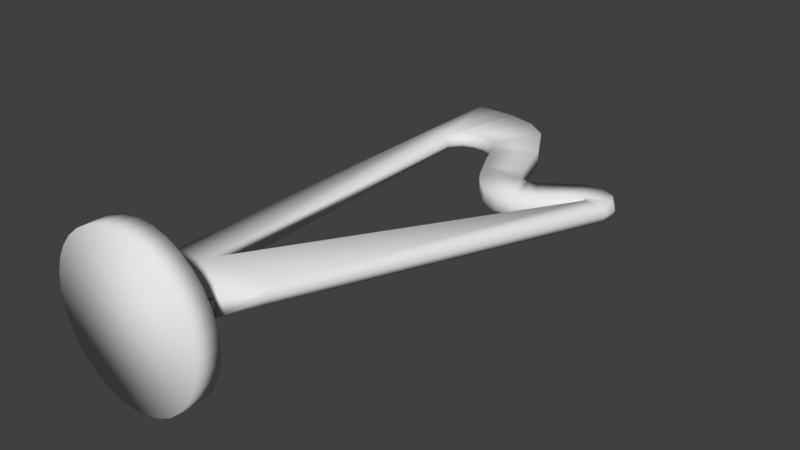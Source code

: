 # Source: harp.blend  (saved by Blender 2.77.0; exported with 4.5.12 LTS)
import bpy
from mathutils import Matrix  # noqa: F401  (used for matrix-valued properties, if any)

bpy.ops.wm.read_factory_settings(use_empty=True)
scene = bpy.context.scene
scene.name = 'Scene'

# ---- collections
col_collection_1 = bpy.data.collections.new('Collection 1'); scene.collection.children.link(col_collection_1)

# ---- world
world_world = bpy.data.worlds.new('World'); scene.world = world_world
world_world.color = (0.05088, 0.05088, 0.05088)
world_world.use_sun_shadow = False
world_world.sun_shadow_jitter_overblur = 0.0
world_world.cycles.sampling_method = 'MANUAL'

# ---- meshes
me_plane = bpy.data.meshes.new('Plane')
me_plane.from_pydata([(-0.3125, 2.113, 0.0), (-0.3125, -7.093, 0.0), (1.239, -7.093, 0.0), (1.239, -6.28, 0.0), (3.882, -0.224, 0.0), (3.909, 0.005262, 0.0), (3.815, 0.1806, 0.0), (3.558, 0.2885, 0.0), (3.343, 0.302, 0.0), (3.127, 0.2345, 0.0), (2.776, -0.0352, 0.0), (2.56, -0.1836, 0.0), (2.412, -0.251, 0.0), (2.264, -0.2105, 0.0), (2.088, 0.09967, 0.0), (1.818, 0.9629, 0.0), (1.4, 1.691, 0.0), (0.9823, 1.988, 0.0), (0.4563, 2.114, 0.0), (0.2521, 0.7945, 0.0), (0.07225, 0.5473, 0.0), (-0.3125, 0.5536, 0.0), (0.2746, -5.533, 0.0), (1.566, -5.529, 0.0), (3.528, -0.2845, 0.0), (3.538, -0.2002, 0.0), (3.453, -0.1908, 0.0), (3.294, -0.3688, 0.0), (3.088, -0.5655, 0.0), (2.891, -0.7621, 0.0), (2.611, -0.9869, 0.0), (2.273, -1.015, 0.0), (1.974, -0.9307, 0.0), (1.749, -0.7434, 0.0), (1.59, -0.5093, 0.0), (1.449, -0.2189, 0.0), (1.271, 0.1464, 0.0), (1.149, 0.4648, 0.0), (0.9995, 0.6896, 0.0), (0.859, 0.7927, 0.0), (0.6904, 0.8676, 0.0), (0.4563, 0.8676, 0.0), (0.07188, 2.114, 0.0), (-0.3125, 2.113, 0.3112), (-0.3125, -7.093, 0.3112), (1.239, -7.093, 0.3112), (1.239, -6.28, 0.3112), (3.882, -0.224, 0.3112), (3.909, 0.005262, 0.3112), (3.815, 0.1806, 0.3112), (3.558, 0.2885, 0.3112), (3.343, 0.302, 0.3112), (3.127, 0.2345, 0.3112), (2.776, -0.0352, 0.3112), (2.56, -0.1836, 0.3112), (2.412, -0.251, 0.3112), (2.264, -0.2105, 0.3112), (2.088, 0.09967, 0.3112), (1.818, 0.9629, 0.3112), (1.4, 1.691, 0.3112), (0.9823, 1.988, 0.3112), (0.4563, 2.114, 0.3112), (0.2521, 0.7945, 0.3112), (0.07225, 0.5473, 0.3112), (-0.3125, 0.5536, 0.3112), (0.2746, -5.533, 0.3112), (1.566, -5.529, 0.3112), (3.528, -0.2845, 0.3112), (3.538, -0.2002, 0.3112), (3.453, -0.1908, 0.3112), (3.294, -0.3688, 0.3112), (3.088, -0.5655, 0.3112), (2.891, -0.7621, 0.3112), (2.611, -0.9869, 0.3112), (2.273, -1.015, 0.3112), (1.974, -0.9307, 0.3112), (1.749, -0.7434, 0.3112), (1.59, -0.5093, 0.3112), (1.449, -0.2189, 0.3112), (1.271, 0.1464, 0.3112), (1.149, 0.4648, 0.3112), (0.9995, 0.6896, 0.3112), (0.859, 0.7927, 0.3112), (0.6904, 0.8676, 0.3112), (0.4563, 0.8676, 0.3112), (0.07188, 2.114, 0.3112), (3.388, 0.3011, 0.1556), (3.165, 0.2312, 0.1556), (2.801, -0.04823, 0.1556), (2.578, -0.2019, 0.1556), (2.424, -0.2718, 0.1556), (2.27, -0.2299, 0.1556), (2.089, 0.0915, 0.1556), (1.809, 0.9857, 0.1556), (-0.3984, 0.5618, 0.1556), (1.376, 1.74, 0.1556), (0.943, 2.048, 0.1556), (-0.3984, 2.178, 0.1556), (1.548, -5.74, 0.1556), (3.947, -0.2438, 0.1556), (0.3981, 2.178, 0.1556), (-0.0001419, 2.178, 0.1556), (3.975, -0.006313, 0.1556), (3.877, 0.1753, 0.1556), (3.612, 0.2871, 0.1556), (0.3253, -5.169, 0.1245), (0.1298, 0.485, 0.1245), (1.288, 0.1123, 0.1245), (1.46, -0.2274, 0.1245), (0.3036, 0.7149, 0.1245), (0.5009, 0.7829, 0.1245), (1.171, 0.4084, 0.1245), (3.47, -0.2884, 0.1245), (1.026, 0.6174, 0.1245), (3.479, -0.21, 0.1245), (0.8901, 0.7132, 0.1245), (3.397, -0.2013, 0.1245), (0.7272, 0.7829, 0.1245), (3.243, -0.3667, 0.1245), (3.044, -0.5496, 0.1245), (2.854, -0.7325, 0.1245), (2.583, -0.9415, 0.1245), (2.257, -0.9677, 0.1245), (1.967, -0.8893, 0.1245), (1.75, -0.7151, 0.1245), (1.596, -0.4974, 0.1245), (0.4798, -6.825, 1.548), (0.4798, -7.287, 1.548), (0.7652, -6.825, 1.52), (0.7652, -7.287, 1.52), (1.04, -6.825, 1.437), (1.04, -7.287, 1.437), (1.292, -6.825, 1.302), (1.292, -7.287, 1.302), (1.514, -6.825, 1.12), (1.514, -7.287, 1.12), (1.696, -6.825, 0.8981), (1.696, -7.287, 0.8981), (1.831, -6.825, 0.6452), (1.831, -7.287, 0.6452), (1.914, -6.825, 0.3708), (1.914, -7.287, 0.3708), (1.942, -6.825, 0.08547), (1.942, -7.287, 0.08547), (1.914, -6.825, -0.1999), (1.914, -7.287, -0.1999), (1.831, -6.825, -0.4743), (1.831, -7.287, -0.4743), (1.696, -6.825, -0.7271), (1.696, -7.287, -0.7271), (1.514, -6.825, -0.9488), (1.514, -7.287, -0.9488), (1.292, -6.825, -1.131), (1.292, -7.287, -1.131), (1.04, -6.825, -1.266), (1.04, -7.287, -1.266), (0.7652, -6.825, -1.349), (0.7652, -7.287, -1.349), (0.4798, -6.825, -1.377), (0.4798, -7.287, -1.377), (0.1945, -6.825, -1.349), (0.1945, -7.287, -1.349), (-0.07989, -6.825, -1.266), (-0.07989, -7.287, -1.266), (-0.3328, -6.825, -1.131), (-0.3328, -7.287, -1.131), (-0.5544, -6.825, -0.9488), (-0.5544, -7.287, -0.9488), (-0.7363, -6.825, -0.7271), (-0.7363, -7.287, -0.7271), (-0.8715, -6.825, -0.4743), (-0.8715, -7.287, -0.4743), (-0.9547, -6.825, -0.1999), (-0.9547, -7.287, -0.1999), (-0.9828, -6.825, 0.08547), (-0.9828, -7.287, 0.08547), (-0.9547, -6.825, 0.3708), (-0.9547, -7.287, 0.3708), (-0.8715, -6.825, 0.6452), (-0.8715, -7.287, 0.6452), (-0.7363, -6.825, 0.8981), (-0.7363, -7.287, 0.8981), (-0.5544, -6.825, 1.12), (-0.5544, -7.287, 1.12), (-0.3328, -6.825, 1.302), (-0.3328, -7.287, 1.302), (-0.07989, -6.825, 1.437), (-0.07989, -7.287, 1.437), (0.1945, -6.825, 1.52), (0.1945, -7.287, 1.52)], [], [(0, 21, 20, 42), (21, 1, 22, 20), (22, 1, 3, 23), (23, 4, 24, 22), (4, 5, 25, 24), (5, 6, 26, 25), (8, 26, 7), (7, 26, 6), (8, 9, 26), (9, 10, 27, 26), (10, 11, 28, 27), (11, 12, 29, 28), (12, 13, 30, 29), (30, 13, 31), (31, 13, 32), (32, 13, 33), (33, 13, 34), (13, 14, 35, 34), (14, 15, 36, 35), (36, 15, 37), (15, 16, 38, 37), (18, 42, 20, 19), (17, 18, 19, 41), (16, 17, 41, 40), (40, 39, 16), (38, 16, 39), (43, 85, 63, 64), (64, 63, 65, 44), (65, 66, 46, 44), (66, 65, 67, 47), (47, 67, 68, 48), (48, 68, 69, 49), (51, 50, 69), (50, 49, 69), (51, 69, 52), (52, 69, 70, 53), (53, 70, 71, 54), (54, 71, 72, 55), (55, 72, 73, 56), (73, 74, 56), (74, 75, 56), (75, 76, 56), (76, 77, 56), (56, 77, 78, 57), (57, 78, 79, 58), (79, 80, 58), (58, 80, 81, 59), (61, 62, 63, 85), (60, 84, 62, 61), (59, 83, 84, 60), (83, 59, 82), (81, 82, 59), (106, 105, 65, 63), (87, 86, 51, 52), (108, 107, 79, 78), (110, 109, 62, 84), (88, 87, 52, 53), (107, 111, 80, 79), (105, 112, 67, 65), (89, 88, 53, 54), (111, 113, 81, 80), (112, 114, 68, 67), (90, 89, 54, 55), (113, 115, 82, 81), (114, 116, 69, 68), (91, 90, 55, 56), (115, 117, 83, 82), (116, 118, 70, 69), (92, 91, 56, 57), (117, 110, 84, 83), (118, 119, 71, 70), (93, 92, 57, 58), (109, 106, 63, 62), (1, 21, 94, 64, 44), (119, 120, 72, 71), (95, 93, 58, 59), (2, 3, 46, 45), (1, 2, 45, 44), (120, 121, 73, 72), (96, 95, 59, 60), (94, 97, 43, 64), (99, 98, 66, 47), (121, 122, 74, 73), (100, 96, 60, 61), (97, 101, 85, 43), (102, 99, 47, 48), (122, 123, 75, 74), (101, 100, 61, 85), (103, 102, 48, 49), (123, 124, 76, 75), (104, 103, 49, 50), (124, 125, 77, 76), (23, 3, 46, 66, 98), (3, 1, 44, 46), (86, 104, 50, 51), (125, 108, 78, 77), (46, 44, 45), (8, 7, 104, 86), (7, 6, 103, 104), (6, 5, 102, 103), (42, 18, 100, 101), (5, 4, 99, 102), (0, 42, 101, 97), (18, 17, 96, 100), (4, 23, 98, 99), (21, 0, 97, 94), (17, 16, 95, 96), (16, 15, 93, 95), (15, 14, 92, 93), (14, 13, 91, 92), (13, 12, 90, 91), (12, 11, 89, 90), (11, 10, 88, 89), (10, 9, 87, 88), (9, 8, 86, 87), (34, 35, 108, 125), (33, 34, 125, 124), (32, 33, 124, 123), (31, 32, 123, 122), (30, 31, 122, 121), (29, 30, 121, 120), (28, 29, 120, 119), (19, 20, 106, 109), (27, 28, 119, 118), (40, 41, 110, 117), (26, 27, 118, 116), (39, 40, 117, 115), (25, 26, 116, 114), (38, 39, 115, 113), (24, 25, 114, 112), (37, 38, 113, 111), (22, 24, 112, 105), (36, 37, 111, 107), (41, 19, 109, 110), (35, 36, 107, 108), (20, 22, 105, 106), (126, 127, 129, 128), (128, 129, 131, 130), (130, 131, 133, 132), (132, 133, 135, 134), (134, 135, 137, 136), (136, 137, 139, 138), (138, 139, 141, 140), (140, 141, 143, 142), (142, 143, 145, 144), (144, 145, 147, 146), (146, 147, 149, 148), (148, 149, 151, 150), (150, 151, 153, 152), (152, 153, 155, 154), (154, 155, 157, 156), (156, 157, 159, 158), (158, 159, 161, 160), (160, 161, 163, 162), (162, 163, 165, 164), (164, 165, 167, 166), (166, 167, 169, 168), (168, 169, 171, 170), (170, 171, 173, 172), (172, 173, 175, 174), (174, 175, 177, 176), (176, 177, 179, 178), (178, 179, 181, 180), (180, 181, 183, 182), (182, 183, 185, 184), (184, 185, 187, 186), (129, 127, 189, 187, 185, 183, 181, 179, 177, 175, 173, 171, 169, 167, 165, 163, 161, 159, 157, 155, 153, 151, 149, 147, 145, 143, 141, 139, 137, 135, 133, 131), (186, 187, 189, 188), (188, 189, 127, 126), (126, 128, 130, 132, 134, 136, 138, 140, 142, 144, 146, 148, 150, 152, 154, 156, 158, 160, 162, 164, 166, 168, 170, 172, 174, 176, 178, 180, 182, 184, 186, 188)])
me_plane.polygons.foreach_set('use_smooth', [True] * 170)
_uv = me_plane.uv_layers.new(name='UVMap')
_uv.uv.foreach_set('vector', [0.7052, 3.943e-05, 0.7052, 0.1284, 0.6734, 0.1289, 0.6734, 1.969e-05, 0.7052, 0.1284, 0.7052, 0.7575, 0.6566, 0.6292, 0.6734, 0.1289, 0.6566, 0.6292, 0.7052, 0.7575, 0.5769, 0.6906, 0.5498, 0.6288, 0.5498, 0.6288, 0.3583, 0.1923, 0.3875, 0.1973, 0.6566, 0.6292, 0.3583, 0.1923, 0.356, 0.1735, 0.3867, 0.1904, 0.3875, 0.1973, 0.356, 0.1735, 0.3638, 0.1591, 0.3937, 0.1896, 0.3867, 0.1904, 0.4029, 0.1491, 0.3937, 0.1896, 0.385, 0.1502, 0.385, 0.1502, 0.3937, 0.1896, 0.3638, 0.1591, 0.4029, 0.1491, 0.4207, 0.1546, 0.3937, 0.1896, 0.4207, 0.1546, 0.4497, 0.1768, 0.4069, 0.2043, 0.3937, 0.1896, 0.4497, 0.1768, 0.4676, 0.189, 0.4239, 0.2204, 0.4069, 0.2043, 0.4676, 0.189, 0.4798, 0.1946, 0.4402, 0.2366, 0.4239, 0.2204, 0.4798, 0.1946, 0.4921, 0.1912, 0.4634, 0.2551, 0.4402, 0.2366, 0.4634, 0.2551, 0.4921, 0.1912, 0.4913, 0.2574, 0.4913, 0.2574, 0.4921, 0.1912, 0.5161, 0.2505, 0.5161, 0.2505, 0.4921, 0.1912, 0.5347, 0.2351, 0.5347, 0.2351, 0.4921, 0.1912, 0.5479, 0.2158, 0.4921, 0.1912, 0.5066, 0.1657, 0.5595, 0.1919, 0.5479, 0.2158, 0.5066, 0.1657, 0.5289, 0.09469, 0.5742, 0.1619, 0.5595, 0.1919, 0.5742, 0.1619, 0.5289, 0.09469, 0.5843, 0.1357, 0.5289, 0.09469, 0.5635, 0.03477, 0.5967, 0.1172, 0.5843, 0.1357, 0.6416, 0.0, 0.6734, 1.969e-05, 0.6734, 0.1289, 0.6585, 0.1085, 0.5981, 0.01036, 0.6416, 0.0, 0.6585, 0.1085, 0.6416, 0.1025, 0.5635, 0.03477, 0.5981, 0.01036, 0.6416, 0.1025, 0.6222, 0.1025, 0.6222, 0.1025, 0.6083, 0.1087, 0.5635, 0.03477, 0.5967, 0.1172, 0.5635, 0.03477, 0.6083, 0.1087, 0.3459, 0.7573, 0.3142, 0.7569, 0.3159, 0.6281, 0.3476, 0.629, 0.3476, 0.629, 0.3159, 0.6281, 0.3059, 0.1276, 0.356, 0.0, 0.3059, 0.1276, 0.1993, 0.1266, 0.2272, 0.06518, 0.356, 0.0, 0.1993, 0.1266, 0.3059, 0.1276, 0.03172, 0.5559, 0.002477, 0.5605, 0.002477, 0.5605, 0.03172, 0.5559, 0.03085, 0.5629, 0.0, 0.5793, 0.0, 0.5793, 0.03085, 0.5629, 0.0378, 0.5637, 0.007596, 0.5939, 0.0464, 0.6044, 0.02862, 0.603, 0.0378, 0.5637, 0.02862, 0.603, 0.007596, 0.5939, 0.0378, 0.5637, 0.0464, 0.6044, 0.0378, 0.5637, 0.06428, 0.5991, 0.06428, 0.5991, 0.0378, 0.5637, 0.05113, 0.5492, 0.0935, 0.5772, 0.0935, 0.5772, 0.05113, 0.5492, 0.06834, 0.5333, 0.1115, 0.5653, 0.1115, 0.5653, 0.06834, 0.5333, 0.08478, 0.5173, 0.1238, 0.5599, 0.1238, 0.5599, 0.08478, 0.5173, 0.1082, 0.4991, 0.136, 0.5634, 0.1082, 0.4991, 0.1361, 0.4972, 0.136, 0.5634, 0.1361, 0.4972, 0.1607, 0.5044, 0.136, 0.5634, 0.1607, 0.5044, 0.179, 0.5201, 0.136, 0.5634, 0.179, 0.5201, 0.1919, 0.5395, 0.136, 0.5634, 0.136, 0.5634, 0.1919, 0.5395, 0.2032, 0.5636, 0.1501, 0.5891, 0.1501, 0.5891, 0.2032, 0.5636, 0.2174, 0.5938, 0.1714, 0.6604, 0.2174, 0.5938, 0.2271, 0.6201, 0.1714, 0.6604, 0.1714, 0.6604, 0.2271, 0.6201, 0.2393, 0.6388, 0.2051, 0.7208, 0.2825, 0.7566, 0.3008, 0.6482, 0.3159, 0.6281, 0.3142, 0.7569, 0.2393, 0.7456, 0.2839, 0.654, 0.3008, 0.6482, 0.2825, 0.7566, 0.2051, 0.7208, 0.2646, 0.6538, 0.2839, 0.654, 0.2393, 0.7456, 0.2646, 0.6538, 0.2051, 0.7208, 0.2507, 0.6474, 0.2393, 0.6388, 0.2507, 0.6474, 0.2051, 0.7208, 0.7212, 0.505, 0.7215, 0.9698, 0.7052, 0.9995, 0.7052, 0.4996, 0.4528, 0.8294, 0.4528, 0.8475, 0.4398, 0.8438, 0.4398, 0.8263, 0.8338, 0.524, 0.8337, 0.5521, 0.8203, 0.5583, 0.8202, 0.5282, 0.5337, 0.8009, 0.5347, 0.817, 0.5186, 0.8216, 0.5175, 0.805, 0.4529, 0.8009, 0.4528, 0.8294, 0.4398, 0.8263, 0.44, 0.7988, 0.8337, 0.5521, 0.8348, 0.5764, 0.8217, 0.5844, 0.8203, 0.5583, 0.3029, 0.1576, 0.03814, 0.5557, 0.03172, 0.5559, 0.3059, 0.1276, 0.453, 0.7833, 0.4529, 0.8009, 0.44, 0.7988, 0.44, 0.7818, 0.8348, 0.5764, 0.8332, 0.5938, 0.8202, 0.6031, 0.8217, 0.5844, 0.7398, 0.489, 0.7411, 0.4826, 0.7526, 0.4841, 0.7513, 0.4909, 0.453, 0.771, 0.453, 0.7833, 0.44, 0.7818, 0.4401, 0.7699, 0.5347, 0.7575, 0.5339, 0.7688, 0.5177, 0.7717, 0.5186, 0.76, 0.3716, 0.8995, 0.372, 0.8928, 0.3872, 0.8981, 0.3868, 0.905, 0.4529, 0.7581, 0.453, 0.771, 0.4401, 0.7699, 0.44, 0.7575, 0.5339, 0.7688, 0.5334, 0.7823, 0.5172, 0.7857, 0.5177, 0.7717, 0.372, 0.8928, 0.3707, 0.8803, 0.3859, 0.8852, 0.3872, 0.8981, 0.4024, 0.7847, 0.401, 0.758, 0.4125, 0.7617, 0.4139, 0.7875, 0.5334, 0.7823, 0.5337, 0.8009, 0.5175, 0.805, 0.5172, 0.7857, 0.3707, 0.8803, 0.3694, 0.8642, 0.3845, 0.8685, 0.3859, 0.8852, 0.3988, 0.8583, 0.4024, 0.7847, 0.4139, 0.7875, 0.4105, 0.8585, 0.7272, 0.4859, 0.7212, 0.505, 0.7052, 0.4996, 0.7114, 0.479, 0.9462, 0.7617, 0.9462, 0.1334, 0.9609, 0.1328, 0.9692, 0.1328, 0.9692, 0.7611, 0.3694, 0.8642, 0.3681, 0.8487, 0.383, 0.8525, 0.3845, 0.8685, 0.4024, 0.9211, 0.3988, 0.8583, 0.4105, 0.8585, 0.4139, 0.9192, 0.5442, 0.8248, 0.5442, 0.758, 0.5672, 0.7575, 0.5672, 0.8242, 0.4917, 0.7575, 0.4917, 0.8849, 0.4659, 0.8849, 0.4659, 0.7575, 0.3681, 0.8487, 0.3668, 0.8267, 0.3816, 0.8297, 0.383, 0.8525, 0.4268, 0.8682, 0.4269, 0.9053, 0.414, 0.9075, 0.4139, 0.8717, 0.356, 0.6298, 0.3542, 0.7627, 0.3459, 0.7573, 0.3476, 0.629, 0.9785, 0.5106, 0.9852, 0.0477, 0.9991, 0.06323, 0.9926, 0.51, 0.3668, 0.8267, 0.3677, 0.7999, 0.3825, 0.802, 0.3816, 0.8297, 0.4268, 0.8229, 0.4268, 0.8682, 0.4139, 0.8717, 0.4139, 0.8279, 0.4269, 0.7575, 0.4268, 0.7902, 0.414, 0.7964, 0.414, 0.7648, 0.9807, 0.5301, 0.9785, 0.5106, 0.9926, 0.51, 0.9947, 0.5288, 0.3677, 0.7999, 0.3696, 0.776, 0.3844, 0.7773, 0.3825, 0.802, 0.4268, 0.7902, 0.4268, 0.8229, 0.4139, 0.8279, 0.414, 0.7964, 0.9862, 0.5442, 0.9807, 0.5301, 0.9947, 0.5288, 1.0, 0.5424, 0.3696, 0.776, 0.3722, 0.758, 0.3872, 0.7586, 0.3844, 0.7773, 0.4528, 0.8659, 0.453, 0.8882, 0.4401, 0.8831, 0.4399, 0.8615, 0.8356, 0.4836, 0.8339, 0.5018, 0.82, 0.5043, 0.8217, 0.4847, 0.9757, 0.06665, 0.9766, 0.003427, 1.0, 0.0, 0.9991, 0.06323, 0.9852, 0.0477, 0.4917, 0.8841, 0.4917, 0.7575, 0.5172, 0.7592, 0.5172, 0.8859, 0.4528, 0.8475, 0.4528, 0.8659, 0.4399, 0.8615, 0.4398, 0.8438, 0.8339, 0.5018, 0.8338, 0.524, 0.8202, 0.5282, 0.82, 0.5043, 0.7526, 0.6063, 0.82, 0.479, 0.82, 0.6063, 0.4656, 0.8437, 0.4657, 0.8615, 0.4528, 0.8659, 0.4528, 0.8475, 0.4657, 0.8615, 0.4659, 0.883, 0.453, 0.8882, 0.4528, 0.8659, 0.9766, 0.5459, 0.9713, 0.5323, 0.9807, 0.5301, 0.9862, 0.5442, 0.4398, 0.7964, 0.4397, 0.828, 0.4268, 0.8229, 0.4268, 0.7902, 0.9713, 0.5323, 0.9692, 0.5135, 0.9785, 0.5106, 0.9807, 0.5301, 0.4398, 0.7648, 0.4398, 0.7964, 0.4268, 0.7902, 0.4269, 0.7575, 0.4397, 0.828, 0.4397, 0.8718, 0.4268, 0.8682, 0.4268, 0.8229, 0.9692, 0.5135, 0.9757, 0.06665, 0.9852, 0.0477, 0.9785, 0.5106, 0.9462, 0.1334, 0.9462, 0.005257, 0.9609, 0.0, 0.9609, 0.1328, 0.4397, 0.8718, 0.4398, 0.9075, 0.4269, 0.9053, 0.4268, 0.8682, 0.3906, 0.9149, 0.3872, 0.8543, 0.3988, 0.8583, 0.4024, 0.9211, 0.3872, 0.8543, 0.3906, 0.7833, 0.4024, 0.7847, 0.3988, 0.8583, 0.3906, 0.7833, 0.3893, 0.7575, 0.401, 0.758, 0.4024, 0.7847, 0.4658, 0.7575, 0.4659, 0.7698, 0.453, 0.771, 0.4529, 0.7581, 0.4659, 0.7698, 0.4658, 0.7817, 0.453, 0.7833, 0.453, 0.771, 0.4658, 0.7817, 0.4658, 0.7987, 0.4529, 0.8009, 0.453, 0.7833, 0.4658, 0.7987, 0.4657, 0.8263, 0.4528, 0.8294, 0.4529, 0.8009, 0.4657, 0.8263, 0.4656, 0.8437, 0.4528, 0.8475, 0.4528, 0.8294, 0.8423, 0.4986, 0.8424, 0.5225, 0.8338, 0.524, 0.8339, 0.5018, 0.8439, 0.479, 0.8423, 0.4986, 0.8339, 0.5018, 0.8356, 0.4836, 0.3589, 0.7761, 0.3617, 0.7575, 0.3722, 0.758, 0.3696, 0.776, 0.3569, 0.8009, 0.3589, 0.7761, 0.3696, 0.776, 0.3677, 0.7999, 0.356, 0.8285, 0.3569, 0.8009, 0.3677, 0.7999, 0.3668, 0.8267, 0.3575, 0.8514, 0.356, 0.8285, 0.3668, 0.8267, 0.3681, 0.8487, 0.5673, 0.7768, 0.5672, 0.7591, 0.5781, 0.7575, 0.578, 0.774, 0.6585, 0.1085, 0.6734, 0.1289, 0.6679, 0.134, 0.6535, 0.1151, 0.5672, 0.7947, 0.5673, 0.7768, 0.578, 0.774, 0.5776, 0.7907, 0.5428, 0.7853, 0.5431, 0.8046, 0.5337, 0.8009, 0.5334, 0.7823, 0.5679, 0.8105, 0.5672, 0.7947, 0.5776, 0.7907, 0.5781, 0.8055, 0.5433, 0.7713, 0.5428, 0.7853, 0.5334, 0.7823, 0.5339, 0.7688, 0.3613, 0.9039, 0.3617, 0.897, 0.372, 0.8928, 0.3716, 0.8995, 0.5442, 0.7596, 0.5433, 0.7713, 0.5339, 0.7688, 0.5347, 0.7575, 0.7288, 0.4859, 0.7302, 0.479, 0.7411, 0.4826, 0.7398, 0.489, 0.8439, 0.5787, 0.8425, 0.5974, 0.8332, 0.5938, 0.8348, 0.5764, 0.7381, 0.9454, 0.7288, 0.4859, 0.7398, 0.489, 0.7526, 0.9178, 0.8426, 0.5526, 0.8439, 0.5787, 0.8348, 0.5764, 0.8337, 0.5521, 0.5431, 0.8046, 0.5442, 0.8212, 0.5347, 0.817, 0.5337, 0.8009, 0.8424, 0.5225, 0.8426, 0.5526, 0.8337, 0.5521, 0.8338, 0.524, 0.7288, 0.5002, 0.7288, 1.0, 0.7215, 0.9698, 0.7212, 0.505, 0.9085, 0.6715, 0.8702, 0.6715, 0.8702, 0.6483, 0.9085, 0.6483, 0.9085, 0.6483, 0.8702, 0.6483, 0.8702, 0.6263, 0.9085, 0.6263, 0.9085, 0.6263, 0.8702, 0.6263, 0.8702, 0.6063, 0.9085, 0.6063, 0.7545, 0.6063, 0.7928, 0.6069, 0.792, 0.6285, 0.7537, 0.6279, 0.7537, 0.6279, 0.792, 0.6285, 0.7914, 0.6515, 0.7531, 0.651, 0.7531, 0.651, 0.7914, 0.6515, 0.791, 0.6751, 0.7528, 0.6746, 0.7528, 0.6746, 0.791, 0.6751, 0.7909, 0.6983, 0.7526, 0.6978, 0.7526, 0.6978, 0.7909, 0.6983, 0.791, 0.7203, 0.7528, 0.7197, 0.7528, 0.7197, 0.791, 0.7203, 0.7914, 0.7401, 0.7531, 0.7396, 0.7531, 0.7396, 0.7914, 0.7401, 0.792, 0.7571, 0.7537, 0.7566, 0.7537, 0.7566, 0.792, 0.7571, 0.7928, 0.7706, 0.7545, 0.7701, 0.8702, 0.7757, 0.8319, 0.7757, 0.8319, 0.759, 0.8702, 0.759, 0.8702, 0.759, 0.8319, 0.759, 0.8319, 0.7393, 0.8702, 0.7393, 0.8702, 0.7393, 0.8319, 0.7393, 0.8319, 0.7175, 0.8702, 0.7175, 0.8702, 0.7175, 0.8319, 0.7175, 0.8319, 0.6944, 0.8702, 0.6944, 0.8702, 0.6944, 0.8319, 0.6944, 0.8319, 0.6708, 0.8702, 0.6708, 0.8702, 0.6708, 0.8319, 0.6708, 0.8319, 0.6476, 0.8702, 0.6476, 0.8702, 0.6476, 0.8319, 0.6476, 0.8319, 0.6259, 0.8702, 0.6259, 0.8702, 0.6259, 0.8319, 0.6259, 0.8319, 0.6063, 0.8702, 0.6063, 0.8319, 0.7726, 0.7936, 0.7728, 0.7932, 0.7518, 0.8315, 0.7516, 0.8315, 0.7516, 0.7932, 0.7518, 0.793, 0.7291, 0.8313, 0.729, 0.8313, 0.729, 0.793, 0.7291, 0.7928, 0.7056, 0.8311, 0.7054, 0.8311, 0.7054, 0.7928, 0.7056, 0.7928, 0.6822, 0.8311, 0.682, 0.8311, 0.682, 0.7928, 0.6822, 0.7928, 0.6597, 0.8311, 0.6596, 0.8311, 0.6596, 0.7928, 0.6597, 0.793, 0.6391, 0.8313, 0.6389, 0.8313, 0.6389, 0.793, 0.6391, 0.7932, 0.6212, 0.8315, 0.621, 0.8315, 0.621, 0.7932, 0.6212, 0.7936, 0.6065, 0.8319, 0.6063, 0.9085, 0.7752, 0.8702, 0.7752, 0.8702, 0.759, 0.9085, 0.759, 0.9085, 0.759, 0.8702, 0.759, 0.8702, 0.7397, 0.9085, 0.7397, 0.9085, 0.7397, 0.8702, 0.7397, 0.8702, 0.7181, 0.9085, 0.7181, 0.8376, 0.2395, 0.8138, 0.2395, 0.7905, 0.2349, 0.7686, 0.2259, 0.7489, 0.2128, 0.7321, 0.1961, 0.7189, 0.1765, 0.7098, 0.1547, 0.7052, 0.1315, 0.7052, 0.1079, 0.7098, 0.0848, 0.7189, 0.06301, 0.7321, 0.0434, 0.7489, 0.02672, 0.7686, 0.01362, 0.7905, 0.004597, 0.8138, 0.0, 0.8376, 4.973e-06, 0.8608, 0.004612, 0.8828, 0.01364, 0.9025, 0.02675, 0.9193, 0.04344, 0.9325, 0.06306, 0.9416, 0.08485, 0.9462, 0.108, 0.9462, 0.1316, 0.9416, 0.1547, 0.9325, 0.1765, 0.9193, 0.1961, 0.9025, 0.2128, 0.8828, 0.2259, 0.8608, 0.2349, 0.9085, 0.7181, 0.8702, 0.7181, 0.8702, 0.6951, 0.9085, 0.6951, 0.9085, 0.6951, 0.8702, 0.6951, 0.8702, 0.6715, 0.9085, 0.6715, 0.9445, 0.3712, 0.9399, 0.3943, 0.9309, 0.4161, 0.9178, 0.4357, 0.9011, 0.4524, 0.8815, 0.4655, 0.8598, 0.4745, 0.8366, 0.479, 0.8131, 0.479, 0.79, 0.4744, 0.7682, 0.4654, 0.7486, 0.4522, 0.7319, 0.4356, 0.7188, 0.4159, 0.7098, 0.3941, 0.7052, 0.371, 0.7052, 0.3474, 0.7098, 0.3243, 0.7188, 0.3025, 0.7319, 0.2829, 0.7486, 0.2662, 0.7682, 0.2531, 0.79, 0.2441, 0.8131, 0.2395, 0.8366, 0.2395, 0.8598, 0.2442, 0.8815, 0.2532, 0.9011, 0.2663, 0.9178, 0.283, 0.9309, 0.3026, 0.9399, 0.3244, 0.9445, 0.3476])
me_plane.use_remesh_preserve_volume = False
me_plane.use_remesh_preserve_attributes = False
me_plane.use_mirror_vertex_groups = False
me_plane.update()

# ---- objects
ob_plane = bpy.data.objects.new('Plane', me_plane)

# ---- transforms, parenting, visibility, modifiers, constraints
ob_plane.location = (-1.313, 2.481, 1.916)
ob_plane.lineart.crease_threshold = 0.0

# ---- collection membership
col_collection_1.objects.link(ob_plane)

# ---- scene / render settings (as saved in the file)
scene.frame_start = 1; scene.frame_end = 250; scene.frame_set(1)
scene.render.engine = 'BLENDER_EEVEE_NEXT'
scene.render.resolution_percentage = 50
scene.render.dither_intensity = 0.0
scene.cycles.use_denoising = False
scene.cycles.samples = 128
scene.cycles.sampling_pattern = 'TABULATED_SOBOL'
scene.cycles.light_sampling_threshold = 0.0
scene.cycles.use_adaptive_sampling = False
scene.cycles.use_light_tree = False
scene.cycles.blur_glossy = 0.0
scene.cycles.sample_clamp_indirect = 0.0
scene.view_settings.view_transform = 'Standard'
bpy.context.view_layer.update()

# ---- added for rendering (the .blend has no active camera and no usable light): camera, sun
cam_auto = bpy.data.cameras.new('AutoCamera')
cam_auto.lens = 50.0
cam_auto.sensor_width = 36.0
cam_auto.clip_end = 1000.0
ob_auto_camera = bpy.data.objects.new('AutoCamera', cam_auto)
scene.collection.objects.link(ob_auto_camera)
ob_auto_camera.location = (10.4323, -12.3732, 10.2015)
ob_auto_camera.rotation_euler = (1.09748, -7.21219e-08, 0.694738)
scene.camera = ob_auto_camera
light_auto_sun = bpy.data.lights.new('AutoSun', 'SUN')
light_auto_sun.energy = 3.0
light_auto_sun.angle = 0.0523599
ob_auto_sun = bpy.data.objects.new('AutoSun', light_auto_sun)
scene.collection.objects.link(ob_auto_sun)
ob_auto_sun.rotation_euler = (0.872665, 0.174533, 0.523599)
bpy.context.view_layer.update()
